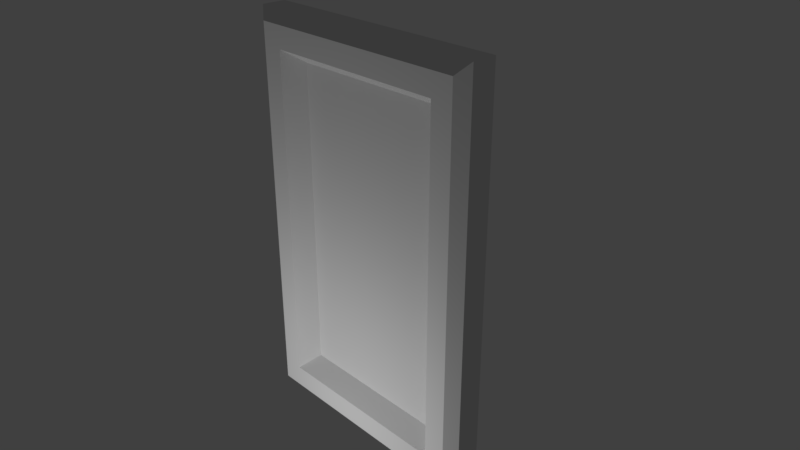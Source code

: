 # Source: pintura.blend  (saved by Blender 2.79.0; exported with 4.5.12 LTS)
import bpy
from mathutils import Matrix  # noqa: F401  (used for matrix-valued properties, if any)

bpy.ops.wm.read_factory_settings(use_empty=True)
scene = bpy.context.scene
scene.name = 'Scene'

# ---- collections
col_collection_1 = bpy.data.collections.new('Collection 1'); scene.collection.children.link(col_collection_1)

# ---- materials (node trees are filled in below, after node groups)
mat_material = bpy.data.materials.new('Material')
mat_material.alpha_threshold = 0.0
mat_material.use_transparent_shadow = False
mat_material.preview_render_type = 'FLAT'
mat_material.roughness = 0.5
mat_material.line_color = (0.0, 0.0, 0.0, 1.0)

# ---- material node trees

# ---- world
world_world = bpy.data.worlds.new('World'); scene.world = world_world
world_world.color = (0.05088, 0.05088, 0.05088)
world_world.use_sun_shadow = False
world_world.sun_shadow_jitter_overblur = 0.0
world_world.cycles.sampling_method = 'MANUAL'

# ---- cameras
cam_camera = bpy.data.cameras.new('Camera')
cam_camera.clip_end = 100.0
cam_camera.lens = 35.0
cam_camera.sensor_width = 32.0
cam_camera.sensor_height = 18.0
cam_camera.ortho_scale = 7.314
cam_camera.dof.focus_distance = 0.0
cam_camera.dof.aperture_fstop = 128.0

# ---- lights
light_lamp = bpy.data.lights.new('Lamp', 'POINT')
light_lamp.transmission_factor = 0.0
light_lamp.cutoff_distance = 30.0
light_lamp.energy = 210.0
light_lamp.shadow_buffer_clip_start = 1.001
light_lamp.shadow_soft_size = 0.1
light_lamp.shadow_maximum_resolution = 0.006
light_lamp.use_absolute_resolution = True

# ---- meshes
me_cube = bpy.data.meshes.new('Cube')
me_cube.from_pydata([(1.814, 0.1713, -2.772), (1.166, -0.0136, -2.124), (-1.108, -0.0136, -2.124), (-1.756, 0.1713, -2.772), (1.814, 0.1713, 2.935), (1.166, -0.0136, 2.287), (-1.108, -0.0136, 2.287), (-1.756, 0.1713, 2.935), (1.814, -0.1644, -2.772), (-1.756, -0.1644, -2.772), (1.814, -0.1644, 2.935), (-1.756, -0.1644, 2.935), (1.653, -0.285, -2.611), (-1.594, -0.285, -2.611), (1.653, -0.285, 2.774), (-1.594, -0.285, 2.774), (1.347, -0.285, -2.305), (-1.289, -0.285, -2.305), (1.347, -0.285, 2.468), (-1.289, -0.285, 2.468)], [], [(0, 8, 9, 3), (4, 7, 11, 10), (0, 4, 10, 8), (1, 5, 6, 2), (9, 11, 7, 3), (4, 0, 3, 7), (12, 13, 9, 8), (14, 12, 8, 10), (13, 15, 11, 9), (15, 14, 10, 11), (16, 17, 13, 12), (18, 16, 12, 14), (17, 19, 15, 13), (19, 18, 14, 15), (1, 2, 17, 16), (5, 1, 16, 18), (2, 6, 19, 17), (6, 5, 18, 19)])
_uv = me_cube.uv_layers.new(name='UVMap')
_uv.uv.foreach_set('vector', [0.5859, 0.0, 1.0, 0.0, 1.0, 0.9102, 0.5859, 0.9102, 0.582, 0.0, 1.0, 0.0, 1.0, 0.9258, 0.582, 0.9258, 0.5781, 0.0, 1.0, 0.0, 1.0, 0.875, 0.5781, 0.875, 0.4991, 0.08517, 0.4991, 0.8696, 0.08371, 0.8696, 0.08371, 0.08518, 0.6046, 0.0, 1.0, 0.0, 1.0, 0.8419, 0.6046, 0.8419, 0.5767, 0.1457, 1.0, 0.1457, 1.0, 0.876, 0.5767, 0.876, 0.01003, 0.001882, 0.585, 0.001882, 0.5677, 0.01456, 0.03346, 0.01456, 0.5643, 0.0217, 0.5783, 0.0, 0.5783, 0.9504, 0.5643, 0.9318, 0.0124, -0.0031, 0.02338, 0.0124, 0.02338, 0.9225, 0.0124, 0.9349, 0.02999, 0.926, 0.5577, 0.926, 0.5825, 0.9421, 0.01138, 0.9421, 0.0124, 0.0124, 0.5752, 0.0124, 0.5287, 0.05128, 0.05581, 0.05128, 0.5356, 0.04992, 0.5655, 0.01892, 0.5655, 0.9324, 0.5356, 0.8952, 0.0186, 0.0155, 0.05748, 0.05891, 0.05748, 0.8822, 0.0186, 0.9225, 0.04961, 0.8991, 0.5349, 0.8991, 0.5597, 0.9225, 0.0279, 0.9225, 0.4971, 0.07853, 0.09366, 0.08163, 0.06266, 0.05646, 0.5281, 0.05646, 0.504, 0.08067, 0.5311, 0.05276, 0.5311, 0.9028, 0.504, 0.8749, 0.05581, 0.05581, 0.07298, 0.07441, 0.07298, 0.8667, 0.05581, 0.8915, 0.07354, 0.8769, 0.5093, 0.8769, 0.5248, 0.8973, 0.05493, 0.8973])
me_cube.materials.append(mat_material)
me_cube.use_remesh_preserve_volume = False
me_cube.use_remesh_preserve_attributes = False
me_cube.use_mirror_vertex_groups = False
me_cube.update()

# ---- objects
ob_cube = bpy.data.objects.new('Cube', me_cube)
ob_lamp = bpy.data.objects.new('Lamp', light_lamp)
ob_camera = bpy.data.objects.new('Camera', cam_camera)

# ---- transforms, parenting, visibility, modifiers, constraints
ob_cube.location = (0.0, 0.0, 0.0)
ob_cube.lock_rotations_4d = False
ob_cube.empty_display_type = 'ARROWS'
ob_cube.lineart.crease_threshold = 0.0
ob_lamp.location = (-0.08508, -3.62, -2.348)
ob_lamp.rotation_euler = (0.6503, 0.05522, 1.866)
ob_lamp.lock_rotations_4d = False
ob_lamp.empty_display_type = 'ARROWS'
ob_lamp.color = (0.0, 0.0, 0.0, 0.0)
ob_lamp.lineart.crease_threshold = 0.0
ob_camera.location = (7.481, -6.508, 5.344)
ob_camera.rotation_euler = (1.109, 0.0, 0.8149)
ob_camera.lock_rotations_4d = False
ob_camera.empty_display_type = 'ARROWS'
ob_camera.color = (0.0, 0.0, 0.0, 0.0)
ob_camera.display_type = 'WIRE'
ob_camera.lineart.crease_threshold = 0.0

# ---- collection membership
col_collection_1.objects.link(ob_cube)
col_collection_1.objects.link(ob_lamp)
col_collection_1.objects.link(ob_camera)

# ---- scene / render settings (as saved in the file)
scene.camera = ob_camera
scene.frame_start = 1; scene.frame_end = 250; scene.frame_set(0)
scene.render.engine = 'BLENDER_EEVEE_NEXT'
scene.render.resolution_percentage = 50
scene.render.dither_intensity = 0.0
scene.cycles.use_denoising = False
scene.cycles.samples = 128
scene.cycles.sampling_pattern = 'TABULATED_SOBOL'
scene.cycles.use_adaptive_sampling = False
scene.cycles.use_light_tree = False
scene.cycles.blur_glossy = 0.0
scene.cycles.sample_clamp_indirect = 0.0
scene.view_settings.view_transform = 'Standard'
bpy.context.view_layer.update()
